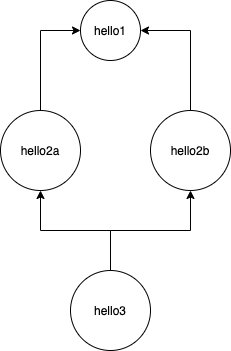

The diagram above was exported from draw.io. Its source (the exported page's mxGraphModel, read from the mxfile embedded in the PNG):
<mxGraphModel dx="786" dy="538" grid="1" gridSize="10" guides="1" tooltips="1" connect="1" arrows="1" fold="1" page="1" pageScale="1" pageWidth="850" pageHeight="1100" math="0" shadow="0">
  <root>
    <mxCell id="0" />
    <mxCell id="1" parent="0" />
    <mxCell id="1yHU6UiL2QmN9SCVVGkF-1" value="hello1" style="ellipse;whiteSpace=wrap;html=1;aspect=fixed;" vertex="1" parent="1">
      <mxGeometry x="230" y="70" width="60" height="60" as="geometry" />
    </mxCell>
    <mxCell id="1yHU6UiL2QmN9SCVVGkF-8" style="edgeStyle=orthogonalEdgeStyle;rounded=0;orthogonalLoop=1;jettySize=auto;html=1;exitX=0.5;exitY=0;exitDx=0;exitDy=0;entryX=0;entryY=0.5;entryDx=0;entryDy=0;" edge="1" parent="1" source="1yHU6UiL2QmN9SCVVGkF-2" target="1yHU6UiL2QmN9SCVVGkF-1">
      <mxGeometry relative="1" as="geometry" />
    </mxCell>
    <mxCell id="1yHU6UiL2QmN9SCVVGkF-2" value="hello2a" style="ellipse;whiteSpace=wrap;html=1;aspect=fixed;" vertex="1" parent="1">
      <mxGeometry x="150" y="180" width="80" height="80" as="geometry" />
    </mxCell>
    <mxCell id="1yHU6UiL2QmN9SCVVGkF-7" style="edgeStyle=orthogonalEdgeStyle;rounded=0;orthogonalLoop=1;jettySize=auto;html=1;exitX=0.5;exitY=0;exitDx=0;exitDy=0;entryX=1;entryY=0.5;entryDx=0;entryDy=0;" edge="1" parent="1" source="1yHU6UiL2QmN9SCVVGkF-3" target="1yHU6UiL2QmN9SCVVGkF-1">
      <mxGeometry relative="1" as="geometry" />
    </mxCell>
    <mxCell id="1yHU6UiL2QmN9SCVVGkF-3" value="hello2b" style="ellipse;whiteSpace=wrap;html=1;aspect=fixed;" vertex="1" parent="1">
      <mxGeometry x="300" y="180" width="80" height="80" as="geometry" />
    </mxCell>
    <mxCell id="1yHU6UiL2QmN9SCVVGkF-10" style="edgeStyle=orthogonalEdgeStyle;rounded=0;orthogonalLoop=1;jettySize=auto;html=1;exitX=0.5;exitY=0;exitDx=0;exitDy=0;entryX=0.5;entryY=1;entryDx=0;entryDy=0;" edge="1" parent="1" source="1yHU6UiL2QmN9SCVVGkF-4" target="1yHU6UiL2QmN9SCVVGkF-2">
      <mxGeometry relative="1" as="geometry" />
    </mxCell>
    <mxCell id="1yHU6UiL2QmN9SCVVGkF-11" style="edgeStyle=orthogonalEdgeStyle;rounded=0;orthogonalLoop=1;jettySize=auto;html=1;" edge="1" parent="1" source="1yHU6UiL2QmN9SCVVGkF-4" target="1yHU6UiL2QmN9SCVVGkF-3">
      <mxGeometry relative="1" as="geometry" />
    </mxCell>
    <mxCell id="1yHU6UiL2QmN9SCVVGkF-4" value="hello3" style="ellipse;whiteSpace=wrap;html=1;aspect=fixed;" vertex="1" parent="1">
      <mxGeometry x="220" y="340" width="80" height="80" as="geometry" />
    </mxCell>
  </root>
</mxGraphModel>